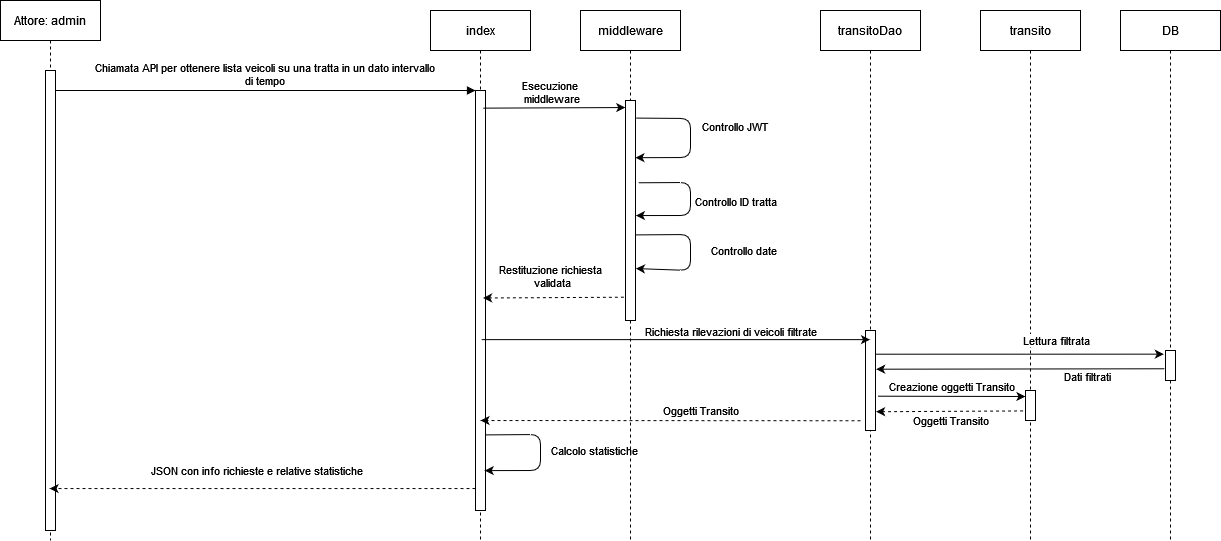

The diagram above was exported from draw.io. Its source (the exported page's mxGraphModel, read from the mxfile embedded in the PNG):
<mxGraphModel dx="2031" dy="1074" grid="1" gridSize="10" guides="1" tooltips="1" connect="1" arrows="1" fold="1" page="1" pageScale="1" pageWidth="850" pageHeight="1100" math="0" shadow="0">
  <root>
    <mxCell id="0" />
    <mxCell id="1" parent="0" />
    <mxCell id="2" value="Attore: admin" style="shape=umlLifeline;perimeter=lifelinePerimeter;container=1;collapsible=0;recursiveResize=0;rounded=0;shadow=0;strokeWidth=1;" vertex="1" parent="1">
      <mxGeometry x="120" y="80" width="100" height="540" as="geometry" />
    </mxCell>
    <mxCell id="3" value="" style="points=[];perimeter=orthogonalPerimeter;rounded=0;shadow=0;strokeWidth=1;" vertex="1" parent="2">
      <mxGeometry x="45" y="70" width="10" height="460" as="geometry" />
    </mxCell>
    <mxCell id="4" value="index" style="shape=umlLifeline;perimeter=lifelinePerimeter;container=1;collapsible=0;recursiveResize=0;rounded=0;shadow=0;strokeWidth=1;" vertex="1" parent="1">
      <mxGeometry x="550" y="90" width="100" height="530" as="geometry" />
    </mxCell>
    <mxCell id="5" value="" style="points=[];perimeter=orthogonalPerimeter;rounded=0;shadow=0;strokeWidth=1;" vertex="1" parent="4">
      <mxGeometry x="45" y="80" width="10" height="420" as="geometry" />
    </mxCell>
    <mxCell id="6" value="" style="endArrow=classic;html=1;rounded=1;entryX=0.921;entryY=0.905;entryDx=0;entryDy=0;entryPerimeter=0;exitX=1.04;exitY=0.82;exitDx=0;exitDy=0;exitPerimeter=0;" edge="1" parent="4" source="5" target="5">
      <mxGeometry width="50" height="50" relative="1" as="geometry">
        <mxPoint x="70" y="430" as="sourcePoint" />
        <mxPoint x="55.8900000000001" y="457.6399999999999" as="targetPoint" />
        <Array as="points">
          <mxPoint x="110" y="424" />
          <mxPoint x="110" y="460" />
        </Array>
      </mxGeometry>
    </mxCell>
    <mxCell id="7" value="Calcolo statistiche" style="edgeLabel;html=1;align=center;verticalAlign=middle;resizable=0;points=[];" connectable="0" vertex="1" parent="6">
      <mxGeometry x="-0.4718" y="-2" relative="1" as="geometry">
        <mxPoint x="69" y="13" as="offset" />
      </mxGeometry>
    </mxCell>
    <mxCell id="8" value="Chiamata API per ottenere lista veicoli su una tratta in un dato intervallo&#10;di tempo" style="verticalAlign=bottom;endArrow=block;entryX=0;entryY=0;shadow=0;strokeWidth=1;" edge="1" source="3" target="5" parent="1">
      <mxGeometry relative="1" as="geometry">
        <mxPoint x="275" y="160" as="sourcePoint" />
      </mxGeometry>
    </mxCell>
    <mxCell id="9" value="middleware" style="shape=umlLifeline;perimeter=lifelinePerimeter;container=1;collapsible=0;recursiveResize=0;rounded=0;shadow=0;strokeWidth=1;" vertex="1" parent="1">
      <mxGeometry x="700" y="90" width="100" height="530" as="geometry" />
    </mxCell>
    <mxCell id="10" value="" style="points=[];perimeter=orthogonalPerimeter;rounded=0;shadow=0;strokeWidth=1;" vertex="1" parent="9">
      <mxGeometry x="45" y="90" width="10" height="220" as="geometry" />
    </mxCell>
    <mxCell id="11" value="" style="endArrow=classic;html=1;rounded=1;exitX=1.295;exitY=0.374;exitDx=0;exitDy=0;exitPerimeter=0;entryX=1.042;entryY=0.523;entryDx=0;entryDy=0;entryPerimeter=0;" edge="1" parent="9" source="10" target="10">
      <mxGeometry width="50" height="50" relative="1" as="geometry">
        <mxPoint x="55.020000000000095" y="210.00000000000006" as="sourcePoint" />
        <mxPoint x="55.000000000000114" y="238.51000000000005" as="targetPoint" />
        <Array as="points">
          <mxPoint x="110" y="172" />
          <mxPoint x="110" y="205" />
        </Array>
      </mxGeometry>
    </mxCell>
    <mxCell id="12" value="Controllo ID tratta" style="edgeLabel;html=1;align=center;verticalAlign=middle;resizable=0;points=[];" connectable="0" vertex="1" parent="11">
      <mxGeometry x="-0.4718" y="-2" relative="1" as="geometry">
        <mxPoint x="59" y="16" as="offset" />
      </mxGeometry>
    </mxCell>
    <mxCell id="13" value="" style="endArrow=classic;html=1;rounded=1;exitX=0.921;exitY=0.611;exitDx=0;exitDy=0;exitPerimeter=0;entryX=1.043;entryY=0.764;entryDx=0;entryDy=0;entryPerimeter=0;" edge="1" parent="9" source="10" target="10">
      <mxGeometry width="50" height="50" relative="1" as="geometry">
        <mxPoint x="55.01999999999998" y="260" as="sourcePoint" />
        <mxPoint x="55" y="288.51" as="targetPoint" />
        <Array as="points">
          <mxPoint x="110" y="224" />
          <mxPoint x="110" y="260" />
        </Array>
      </mxGeometry>
    </mxCell>
    <mxCell id="14" value="Controllo date" style="edgeLabel;html=1;align=center;verticalAlign=middle;resizable=0;points=[];" connectable="0" vertex="1" parent="13">
      <mxGeometry x="-0.4718" y="-2" relative="1" as="geometry">
        <mxPoint x="69" y="13" as="offset" />
      </mxGeometry>
    </mxCell>
    <mxCell id="15" value="" style="endArrow=classic;html=1;rounded=1;exitX=0.556;exitY=0.203;exitDx=0;exitDy=0;exitPerimeter=0;entryX=0.992;entryY=0.26;entryDx=0;entryDy=0;entryPerimeter=0;" edge="1" parent="9" source="9" target="10">
      <mxGeometry width="50" height="50" relative="1" as="geometry">
        <mxPoint x="130" y="160" as="sourcePoint" />
        <mxPoint x="80" y="150" as="targetPoint" />
        <Array as="points">
          <mxPoint x="110" y="108" />
          <mxPoint x="110" y="147" />
        </Array>
      </mxGeometry>
    </mxCell>
    <mxCell id="16" value="Controllo JWT" style="edgeLabel;html=1;align=center;verticalAlign=middle;resizable=0;points=[];" connectable="0" vertex="1" parent="15">
      <mxGeometry x="-0.4718" y="-2" relative="1" as="geometry">
        <mxPoint x="59" y="5" as="offset" />
      </mxGeometry>
    </mxCell>
    <mxCell id="17" value="" style="endArrow=classic;html=1;rounded=0;exitX=0.765;exitY=0.042;exitDx=0;exitDy=0;exitPerimeter=0;entryX=-0.024;entryY=0.032;entryDx=0;entryDy=0;entryPerimeter=0;" edge="1" source="5" target="10" parent="1">
      <mxGeometry width="50" height="50" relative="1" as="geometry">
        <mxPoint x="640" y="400" as="sourcePoint" />
        <mxPoint x="690" y="350" as="targetPoint" />
      </mxGeometry>
    </mxCell>
    <mxCell id="18" value="Esecuzione&amp;nbsp;&lt;br&gt;middleware" style="edgeLabel;html=1;align=center;verticalAlign=middle;resizable=0;points=[];" connectable="0" vertex="1" parent="17">
      <mxGeometry x="-0.3047" y="1" relative="1" as="geometry">
        <mxPoint x="18" y="-15" as="offset" />
      </mxGeometry>
    </mxCell>
    <mxCell id="19" value="" style="endArrow=classic;html=1;rounded=0;exitX=-0.165;exitY=0.894;exitDx=0;exitDy=0;exitPerimeter=0;entryX=0.762;entryY=0.494;entryDx=0;entryDy=0;entryPerimeter=0;dashed=1;" edge="1" source="10" target="5" parent="1">
      <mxGeometry width="50" height="50" relative="1" as="geometry">
        <mxPoint x="630" y="430" as="sourcePoint" />
        <mxPoint x="630" y="380" as="targetPoint" />
      </mxGeometry>
    </mxCell>
    <mxCell id="20" value="Restituzione richiesta&lt;br&gt;&amp;nbsp;validata" style="edgeLabel;html=1;align=center;verticalAlign=middle;resizable=0;points=[];" connectable="0" vertex="1" parent="19">
      <mxGeometry x="-0.4075" y="-2" relative="1" as="geometry">
        <mxPoint x="-33" y="-20" as="offset" />
      </mxGeometry>
    </mxCell>
    <mxCell id="21" value="DB" style="shape=umlLifeline;perimeter=lifelinePerimeter;container=1;collapsible=0;recursiveResize=0;rounded=0;shadow=0;strokeWidth=1;" vertex="1" parent="1">
      <mxGeometry x="1240" y="90" width="100" height="530" as="geometry" />
    </mxCell>
    <mxCell id="22" value="" style="points=[];perimeter=orthogonalPerimeter;rounded=0;shadow=0;strokeWidth=1;" vertex="1" parent="21">
      <mxGeometry x="45" y="340" width="10" height="30" as="geometry" />
    </mxCell>
    <mxCell id="23" value="" style="endArrow=classic;html=1;rounded=0;dashed=1;exitX=0.45;exitY=0.902;exitDx=0;exitDy=0;exitPerimeter=0;" edge="1" source="4" target="2" parent="1">
      <mxGeometry width="50" height="50" relative="1" as="geometry">
        <mxPoint x="330" y="570" as="sourcePoint" />
        <mxPoint x="380" y="520" as="targetPoint" />
      </mxGeometry>
    </mxCell>
    <mxCell id="24" value="JSON con info richieste e relative statistiche" style="edgeLabel;html=1;align=center;verticalAlign=middle;resizable=0;points=[];" connectable="0" vertex="1" parent="23">
      <mxGeometry x="0.1353" y="1" relative="1" as="geometry">
        <mxPoint x="22" y="-20" as="offset" />
      </mxGeometry>
    </mxCell>
    <mxCell id="25" value="transitoDao" style="shape=umlLifeline;perimeter=lifelinePerimeter;container=1;collapsible=0;recursiveResize=0;rounded=0;shadow=0;strokeWidth=1;" vertex="1" parent="1">
      <mxGeometry x="940" y="90" width="100" height="530" as="geometry" />
    </mxCell>
    <mxCell id="26" value="" style="points=[];perimeter=orthogonalPerimeter;rounded=0;shadow=0;strokeWidth=1;" vertex="1" parent="25">
      <mxGeometry x="45" y="320" width="10" height="100" as="geometry" />
    </mxCell>
    <mxCell id="27" value="transito" style="shape=umlLifeline;perimeter=lifelinePerimeter;container=1;collapsible=0;recursiveResize=0;rounded=0;shadow=0;strokeWidth=1;" vertex="1" parent="1">
      <mxGeometry x="1100" y="90" width="100" height="530" as="geometry" />
    </mxCell>
    <mxCell id="28" value="" style="points=[];perimeter=orthogonalPerimeter;rounded=0;shadow=0;strokeWidth=1;" vertex="1" parent="27">
      <mxGeometry x="45" y="380" width="10" height="30" as="geometry" />
    </mxCell>
    <mxCell id="29" value="" style="endArrow=classic;html=1;rounded=0;exitX=0.511;exitY=0.621;exitDx=0;exitDy=0;exitPerimeter=0;" edge="1" source="4" target="25" parent="1">
      <mxGeometry width="50" height="50" relative="1" as="geometry">
        <mxPoint x="820" y="530" as="sourcePoint" />
        <mxPoint x="950" y="420" as="targetPoint" />
      </mxGeometry>
    </mxCell>
    <mxCell id="30" value="Richiesta rilevazioni di veicoli filtrate" style="edgeLabel;html=1;align=center;verticalAlign=middle;resizable=0;points=[];" connectable="0" vertex="1" parent="29">
      <mxGeometry x="0.3567" y="3" relative="1" as="geometry">
        <mxPoint x="-15" y="-6" as="offset" />
      </mxGeometry>
    </mxCell>
    <mxCell id="31" value="" style="endArrow=classic;html=1;rounded=0;exitX=1.033;exitY=0.237;exitDx=0;exitDy=0;exitPerimeter=0;entryX=-0.167;entryY=0.122;entryDx=0;entryDy=0;entryPerimeter=0;" edge="1" source="26" target="22" parent="1">
      <mxGeometry width="50" height="50" relative="1" as="geometry">
        <mxPoint x="1020" y="610" as="sourcePoint" />
        <mxPoint x="1280" y="434" as="targetPoint" />
      </mxGeometry>
    </mxCell>
    <mxCell id="32" value="Lettura filtrata" style="edgeLabel;html=1;align=center;verticalAlign=middle;resizable=0;points=[];" connectable="0" vertex="1" parent="31">
      <mxGeometry x="0.2462" y="-1" relative="1" as="geometry">
        <mxPoint y="-15" as="offset" />
      </mxGeometry>
    </mxCell>
    <mxCell id="33" value="" style="endArrow=classic;html=1;rounded=0;exitX=0.441;exitY=0.676;exitDx=0;exitDy=0;exitPerimeter=0;entryX=1.067;entryY=0.387;entryDx=0;entryDy=0;entryPerimeter=0;" edge="1" source="21" target="26" parent="1">
      <mxGeometry width="50" height="50" relative="1" as="geometry">
        <mxPoint x="1160" y="610" as="sourcePoint" />
        <mxPoint x="1000" y="450" as="targetPoint" />
      </mxGeometry>
    </mxCell>
    <mxCell id="34" value="Dati filtrati" style="edgeLabel;html=1;align=center;verticalAlign=middle;resizable=0;points=[];" connectable="0" vertex="1" parent="33">
      <mxGeometry x="-0.2571" y="-2" relative="1" as="geometry">
        <mxPoint x="29" y="9" as="offset" />
      </mxGeometry>
    </mxCell>
    <mxCell id="35" value="" style="endArrow=classic;html=1;rounded=0;entryX=-0.007;entryY=0.2;entryDx=0;entryDy=0;entryPerimeter=0;exitX=1.247;exitY=0.657;exitDx=0;exitDy=0;exitPerimeter=0;" edge="1" source="26" target="28" parent="1">
      <mxGeometry width="50" height="50" relative="1" as="geometry">
        <mxPoint x="1060" y="550" as="sourcePoint" />
        <mxPoint x="1110" y="500" as="targetPoint" />
      </mxGeometry>
    </mxCell>
    <mxCell id="36" value="Creazione oggetti Transito" style="edgeLabel;html=1;align=center;verticalAlign=middle;resizable=0;points=[];" connectable="0" vertex="1" parent="35">
      <mxGeometry x="0.2704" relative="1" as="geometry">
        <mxPoint x="-21" y="-11" as="offset" />
      </mxGeometry>
    </mxCell>
    <mxCell id="37" value="Oggetti Transito" style="endArrow=classic;html=1;rounded=0;exitX=-0.247;exitY=0.68;exitDx=0;exitDy=0;exitPerimeter=0;entryX=1.06;entryY=0.812;entryDx=0;entryDy=0;entryPerimeter=0;dashed=1;" edge="1" source="28" target="26" parent="1">
      <mxGeometry x="-0.012" y="9" width="50" height="50" relative="1" as="geometry">
        <mxPoint x="1030" y="550" as="sourcePoint" />
        <mxPoint x="1080" y="500" as="targetPoint" />
        <mxPoint as="offset" />
      </mxGeometry>
    </mxCell>
    <mxCell id="38" value="Oggetti Transito" style="endArrow=classic;html=1;rounded=0;dashed=1;exitX=0.4;exitY=0.774;exitDx=0;exitDy=0;exitPerimeter=0;" edge="1" source="25" parent="1">
      <mxGeometry x="-0.1579" y="-10" width="50" height="50" relative="1" as="geometry">
        <mxPoint x="860" y="600" as="sourcePoint" />
        <mxPoint x="600" y="500" as="targetPoint" />
        <mxPoint as="offset" />
      </mxGeometry>
    </mxCell>
  </root>
</mxGraphModel>